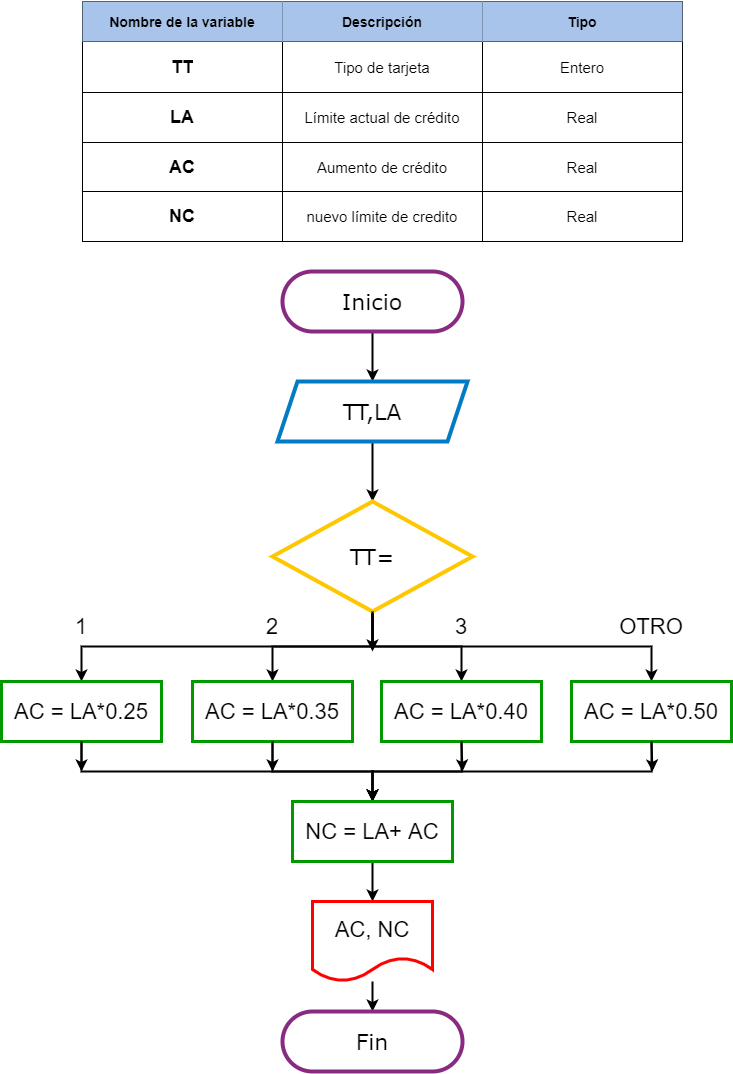

The diagram above was exported from draw.io. Its source (the exported page's mxGraphModel, read from the mxfile embedded in the PNG):
<mxGraphModel dx="1038" dy="489" grid="1" gridSize="10" guides="1" tooltips="1" connect="1" arrows="1" fold="1" page="1" pageScale="1" pageWidth="827" pageHeight="1169" math="0" shadow="0">
  <root>
    <mxCell id="0" />
    <mxCell id="1" parent="0" />
    <mxCell id="2_rtf4zophkQ4FSD-REY-20" value="" style="shape=table;html=1;whiteSpace=wrap;startSize=0;container=1;collapsible=0;childLayout=tableLayout;" vertex="1" parent="1">
      <mxGeometry x="130" y="50" width="600" height="240" as="geometry" />
    </mxCell>
    <mxCell id="2_rtf4zophkQ4FSD-REY-21" value="" style="shape=partialRectangle;html=1;whiteSpace=wrap;collapsible=0;dropTarget=0;pointerEvents=0;fillColor=none;top=0;left=0;bottom=0;right=0;points=[[0,0.5],[1,0.5]];portConstraint=eastwest;" vertex="1" parent="2_rtf4zophkQ4FSD-REY-20">
      <mxGeometry width="600" height="40" as="geometry" />
    </mxCell>
    <mxCell id="2_rtf4zophkQ4FSD-REY-22" value="Nombre de la variable" style="shape=partialRectangle;html=1;whiteSpace=wrap;connectable=0;top=0;left=0;bottom=0;right=0;overflow=hidden;strokeWidth=1;strokeColor=#000099;fontSize=14;fontStyle=1;fillColor=#A9C4EB;" vertex="1" parent="2_rtf4zophkQ4FSD-REY-21">
      <mxGeometry width="200" height="40" as="geometry" />
    </mxCell>
    <mxCell id="2_rtf4zophkQ4FSD-REY-23" value="Descripción" style="shape=partialRectangle;html=1;whiteSpace=wrap;connectable=0;top=0;left=0;bottom=0;right=0;overflow=hidden;strokeWidth=1;strokeColor=#000099;fontSize=14;fontStyle=1;fillColor=#A9C4EB;" vertex="1" parent="2_rtf4zophkQ4FSD-REY-21">
      <mxGeometry x="200" width="200" height="40" as="geometry" />
    </mxCell>
    <mxCell id="2_rtf4zophkQ4FSD-REY-24" value="Tipo" style="shape=partialRectangle;html=1;whiteSpace=wrap;connectable=0;top=0;left=0;bottom=0;right=0;overflow=hidden;strokeWidth=3;strokeColor=#000099;fontSize=14;fontStyle=1;fillColor=#A9C4EB;" vertex="1" parent="2_rtf4zophkQ4FSD-REY-21">
      <mxGeometry x="400" width="200" height="40" as="geometry" />
    </mxCell>
    <mxCell id="2_rtf4zophkQ4FSD-REY-25" value="" style="shape=partialRectangle;html=1;whiteSpace=wrap;collapsible=0;dropTarget=0;pointerEvents=0;fillColor=none;top=0;left=0;bottom=0;right=0;points=[[0,0.5],[1,0.5]];portConstraint=eastwest;" vertex="1" parent="2_rtf4zophkQ4FSD-REY-20">
      <mxGeometry y="40" width="600" height="51" as="geometry" />
    </mxCell>
    <mxCell id="2_rtf4zophkQ4FSD-REY-26" value="TT" style="shape=partialRectangle;html=1;whiteSpace=wrap;connectable=0;fillColor=none;top=0;left=0;bottom=0;right=0;overflow=hidden;fontStyle=1;fontSize=18;" vertex="1" parent="2_rtf4zophkQ4FSD-REY-25">
      <mxGeometry width="200" height="51" as="geometry" />
    </mxCell>
    <mxCell id="2_rtf4zophkQ4FSD-REY-27" value="Tipo de tarjeta" style="shape=partialRectangle;html=1;whiteSpace=wrap;connectable=0;fillColor=none;top=0;left=0;bottom=0;right=0;overflow=hidden;fontSize=15;" vertex="1" parent="2_rtf4zophkQ4FSD-REY-25">
      <mxGeometry x="200" width="200" height="51" as="geometry" />
    </mxCell>
    <mxCell id="2_rtf4zophkQ4FSD-REY-28" value="Entero" style="shape=partialRectangle;html=1;whiteSpace=wrap;connectable=0;fillColor=none;top=0;left=0;bottom=0;right=0;overflow=hidden;fontSize=15;" vertex="1" parent="2_rtf4zophkQ4FSD-REY-25">
      <mxGeometry x="400" width="200" height="51" as="geometry" />
    </mxCell>
    <mxCell id="2_rtf4zophkQ4FSD-REY-29" value="" style="shape=partialRectangle;html=1;whiteSpace=wrap;collapsible=0;dropTarget=0;pointerEvents=0;fillColor=none;top=0;left=0;bottom=0;right=0;points=[[0,0.5],[1,0.5]];portConstraint=eastwest;" vertex="1" parent="2_rtf4zophkQ4FSD-REY-20">
      <mxGeometry y="91" width="600" height="50" as="geometry" />
    </mxCell>
    <mxCell id="2_rtf4zophkQ4FSD-REY-30" value="LA" style="shape=partialRectangle;html=1;whiteSpace=wrap;connectable=0;fillColor=none;top=0;left=0;bottom=0;right=0;overflow=hidden;fontStyle=1;fontSize=18;" vertex="1" parent="2_rtf4zophkQ4FSD-REY-29">
      <mxGeometry width="200" height="50" as="geometry" />
    </mxCell>
    <mxCell id="2_rtf4zophkQ4FSD-REY-31" value="Límite actual de crédito" style="shape=partialRectangle;html=1;whiteSpace=wrap;connectable=0;fillColor=none;top=0;left=0;bottom=0;right=0;overflow=hidden;fontSize=15;" vertex="1" parent="2_rtf4zophkQ4FSD-REY-29">
      <mxGeometry x="200" width="200" height="50" as="geometry" />
    </mxCell>
    <mxCell id="2_rtf4zophkQ4FSD-REY-32" value="Real" style="shape=partialRectangle;html=1;whiteSpace=wrap;connectable=0;fillColor=none;top=0;left=0;bottom=0;right=0;overflow=hidden;fontSize=15;" vertex="1" parent="2_rtf4zophkQ4FSD-REY-29">
      <mxGeometry x="400" width="200" height="50" as="geometry" />
    </mxCell>
    <mxCell id="2_rtf4zophkQ4FSD-REY-34" value="" style="shape=partialRectangle;html=1;whiteSpace=wrap;collapsible=0;dropTarget=0;pointerEvents=0;fillColor=none;top=0;left=0;bottom=0;right=0;points=[[0,0.5],[1,0.5]];portConstraint=eastwest;" vertex="1" parent="2_rtf4zophkQ4FSD-REY-20">
      <mxGeometry y="141" width="600" height="49" as="geometry" />
    </mxCell>
    <mxCell id="2_rtf4zophkQ4FSD-REY-35" value="AC" style="shape=partialRectangle;html=1;whiteSpace=wrap;connectable=0;fillColor=none;top=0;left=0;bottom=0;right=0;overflow=hidden;fontStyle=1;fontSize=18;" vertex="1" parent="2_rtf4zophkQ4FSD-REY-34">
      <mxGeometry width="200" height="49" as="geometry" />
    </mxCell>
    <mxCell id="2_rtf4zophkQ4FSD-REY-36" value="Aumento de crédito" style="shape=partialRectangle;html=1;whiteSpace=wrap;connectable=0;fillColor=none;top=0;left=0;bottom=0;right=0;overflow=hidden;fontSize=15;" vertex="1" parent="2_rtf4zophkQ4FSD-REY-34">
      <mxGeometry x="200" width="200" height="49" as="geometry" />
    </mxCell>
    <mxCell id="2_rtf4zophkQ4FSD-REY-37" value="Real" style="shape=partialRectangle;html=1;whiteSpace=wrap;connectable=0;fillColor=none;top=0;left=0;bottom=0;right=0;overflow=hidden;fontSize=15;" vertex="1" parent="2_rtf4zophkQ4FSD-REY-34">
      <mxGeometry x="400" width="200" height="49" as="geometry" />
    </mxCell>
    <mxCell id="2_rtf4zophkQ4FSD-REY-38" value="" style="shape=partialRectangle;html=1;whiteSpace=wrap;collapsible=0;dropTarget=0;pointerEvents=0;fillColor=none;top=0;left=0;bottom=0;right=0;points=[[0,0.5],[1,0.5]];portConstraint=eastwest;" vertex="1" parent="2_rtf4zophkQ4FSD-REY-20">
      <mxGeometry y="190" width="600" height="50" as="geometry" />
    </mxCell>
    <mxCell id="2_rtf4zophkQ4FSD-REY-39" value="NC" style="shape=partialRectangle;html=1;whiteSpace=wrap;connectable=0;fillColor=none;top=0;left=0;bottom=0;right=0;overflow=hidden;fontStyle=1;fontSize=18;" vertex="1" parent="2_rtf4zophkQ4FSD-REY-38">
      <mxGeometry width="200" height="50" as="geometry" />
    </mxCell>
    <mxCell id="2_rtf4zophkQ4FSD-REY-40" value="nuevo límite de credito" style="shape=partialRectangle;html=1;whiteSpace=wrap;connectable=0;fillColor=none;top=0;left=0;bottom=0;right=0;overflow=hidden;fontSize=15;" vertex="1" parent="2_rtf4zophkQ4FSD-REY-38">
      <mxGeometry x="200" width="200" height="50" as="geometry" />
    </mxCell>
    <mxCell id="2_rtf4zophkQ4FSD-REY-41" value="Real" style="shape=partialRectangle;html=1;whiteSpace=wrap;connectable=0;fillColor=none;top=0;left=0;bottom=0;right=0;overflow=hidden;fontSize=15;" vertex="1" parent="2_rtf4zophkQ4FSD-REY-38">
      <mxGeometry x="400" width="200" height="50" as="geometry" />
    </mxCell>
    <mxCell id="2_rtf4zophkQ4FSD-REY-52" style="edgeStyle=orthogonalEdgeStyle;rounded=0;orthogonalLoop=1;jettySize=auto;html=1;exitX=0.5;exitY=1;exitDx=0;exitDy=0;entryX=0.5;entryY=0;entryDx=0;entryDy=0;fontSize=22;strokeWidth=2;" edge="1" parent="1" source="2_rtf4zophkQ4FSD-REY-42" target="2_rtf4zophkQ4FSD-REY-43">
      <mxGeometry relative="1" as="geometry" />
    </mxCell>
    <mxCell id="2_rtf4zophkQ4FSD-REY-42" value="Inicio" style="rounded=1;whiteSpace=wrap;html=1;arcSize=50;strokeWidth=4;strokeColor=#892A81;fontSize=22;fontFamily=Verdana;" vertex="1" parent="1">
      <mxGeometry x="330" y="320" width="180" height="60" as="geometry" />
    </mxCell>
    <mxCell id="2_rtf4zophkQ4FSD-REY-53" style="edgeStyle=orthogonalEdgeStyle;rounded=0;orthogonalLoop=1;jettySize=auto;html=1;exitX=0.5;exitY=1;exitDx=0;exitDy=0;fontSize=22;strokeWidth=2;" edge="1" parent="1" source="2_rtf4zophkQ4FSD-REY-43" target="2_rtf4zophkQ4FSD-REY-44">
      <mxGeometry relative="1" as="geometry" />
    </mxCell>
    <mxCell id="2_rtf4zophkQ4FSD-REY-43" value="TT,LA" style="shape=parallelogram;perimeter=parallelogramPerimeter;whiteSpace=wrap;html=1;fixedSize=1;strokeWidth=4;fontFamily=Verdana;fontSize=22;strokeColor=#007BC4;" vertex="1" parent="1">
      <mxGeometry x="325" y="430" width="190" height="60" as="geometry" />
    </mxCell>
    <mxCell id="2_rtf4zophkQ4FSD-REY-54" style="edgeStyle=orthogonalEdgeStyle;rounded=0;orthogonalLoop=1;jettySize=auto;html=1;exitX=0.5;exitY=1;exitDx=0;exitDy=0;exitPerimeter=0;fontSize=22;strokeWidth=2;" edge="1" parent="1" source="2_rtf4zophkQ4FSD-REY-44" target="2_rtf4zophkQ4FSD-REY-46">
      <mxGeometry relative="1" as="geometry" />
    </mxCell>
    <mxCell id="2_rtf4zophkQ4FSD-REY-56" style="edgeStyle=orthogonalEdgeStyle;rounded=0;orthogonalLoop=1;jettySize=auto;html=1;exitX=0.5;exitY=1;exitDx=0;exitDy=0;exitPerimeter=0;fontSize=22;strokeWidth=2;" edge="1" parent="1" source="2_rtf4zophkQ4FSD-REY-44" target="2_rtf4zophkQ4FSD-REY-45">
      <mxGeometry relative="1" as="geometry" />
    </mxCell>
    <mxCell id="2_rtf4zophkQ4FSD-REY-57" style="edgeStyle=orthogonalEdgeStyle;rounded=0;orthogonalLoop=1;jettySize=auto;html=1;exitX=0.5;exitY=1;exitDx=0;exitDy=0;exitPerimeter=0;fontSize=22;strokeWidth=2;" edge="1" parent="1" source="2_rtf4zophkQ4FSD-REY-44" target="2_rtf4zophkQ4FSD-REY-47">
      <mxGeometry relative="1" as="geometry" />
    </mxCell>
    <mxCell id="2_rtf4zophkQ4FSD-REY-58" style="edgeStyle=orthogonalEdgeStyle;rounded=0;orthogonalLoop=1;jettySize=auto;html=1;exitX=0.5;exitY=1;exitDx=0;exitDy=0;exitPerimeter=0;fontSize=22;strokeWidth=2;" edge="1" parent="1" source="2_rtf4zophkQ4FSD-REY-44" target="2_rtf4zophkQ4FSD-REY-48">
      <mxGeometry relative="1" as="geometry" />
    </mxCell>
    <mxCell id="2_rtf4zophkQ4FSD-REY-44" value="TT=" style="strokeWidth=4;html=1;shape=mxgraph.flowchart.decision;whiteSpace=wrap;fontFamily=Verdana;fontSize=22;strokeColor=#FEC700;" vertex="1" parent="1">
      <mxGeometry x="320" y="550" width="200" height="110" as="geometry" />
    </mxCell>
    <mxCell id="2_rtf4zophkQ4FSD-REY-65" style="edgeStyle=orthogonalEdgeStyle;rounded=0;orthogonalLoop=1;jettySize=auto;html=1;exitX=0.5;exitY=1;exitDx=0;exitDy=0;entryX=0.5;entryY=0;entryDx=0;entryDy=0;fontSize=22;strokeWidth=2;" edge="1" parent="1" source="2_rtf4zophkQ4FSD-REY-45" target="2_rtf4zophkQ4FSD-REY-49">
      <mxGeometry relative="1" as="geometry" />
    </mxCell>
    <mxCell id="2_rtf4zophkQ4FSD-REY-45" value="AC = LA*0.35" style="rounded=0;whiteSpace=wrap;html=1;fontSize=22;strokeWidth=3;strokeColor=#009900;" vertex="1" parent="1">
      <mxGeometry x="240" y="730" width="160" height="60" as="geometry" />
    </mxCell>
    <mxCell id="2_rtf4zophkQ4FSD-REY-63" style="edgeStyle=orthogonalEdgeStyle;rounded=0;orthogonalLoop=1;jettySize=auto;html=1;exitX=0.5;exitY=1;exitDx=0;exitDy=0;fontSize=22;strokeWidth=2;" edge="1" parent="1" source="2_rtf4zophkQ4FSD-REY-46" target="2_rtf4zophkQ4FSD-REY-49">
      <mxGeometry relative="1" as="geometry" />
    </mxCell>
    <mxCell id="2_rtf4zophkQ4FSD-REY-46" value="AC = LA*0.25" style="rounded=0;whiteSpace=wrap;html=1;fontSize=22;strokeWidth=3;strokeColor=#009900;" vertex="1" parent="1">
      <mxGeometry x="49" y="730" width="160" height="60" as="geometry" />
    </mxCell>
    <mxCell id="2_rtf4zophkQ4FSD-REY-66" style="edgeStyle=orthogonalEdgeStyle;rounded=0;orthogonalLoop=1;jettySize=auto;html=1;exitX=0.5;exitY=1;exitDx=0;exitDy=0;fontSize=22;strokeWidth=2;" edge="1" parent="1" source="2_rtf4zophkQ4FSD-REY-47">
      <mxGeometry relative="1" as="geometry">
        <mxPoint x="420" y="850" as="targetPoint" />
      </mxGeometry>
    </mxCell>
    <mxCell id="2_rtf4zophkQ4FSD-REY-47" value="AC = LA*0.40" style="rounded=0;whiteSpace=wrap;html=1;fontSize=22;strokeWidth=3;strokeColor=#009900;" vertex="1" parent="1">
      <mxGeometry x="429" y="730" width="160" height="60" as="geometry" />
    </mxCell>
    <mxCell id="2_rtf4zophkQ4FSD-REY-67" style="edgeStyle=orthogonalEdgeStyle;rounded=0;orthogonalLoop=1;jettySize=auto;html=1;exitX=0.5;exitY=1;exitDx=0;exitDy=0;fontSize=22;strokeWidth=2;" edge="1" parent="1" source="2_rtf4zophkQ4FSD-REY-48">
      <mxGeometry relative="1" as="geometry">
        <mxPoint x="420" y="850" as="targetPoint" />
      </mxGeometry>
    </mxCell>
    <mxCell id="2_rtf4zophkQ4FSD-REY-48" value="AC = LA*0.50" style="rounded=0;whiteSpace=wrap;html=1;fontSize=22;strokeWidth=3;strokeColor=#009900;" vertex="1" parent="1">
      <mxGeometry x="619" y="730" width="160" height="60" as="geometry" />
    </mxCell>
    <mxCell id="2_rtf4zophkQ4FSD-REY-72" style="edgeStyle=orthogonalEdgeStyle;rounded=0;orthogonalLoop=1;jettySize=auto;html=1;exitX=0.5;exitY=1;exitDx=0;exitDy=0;entryX=0.5;entryY=0;entryDx=0;entryDy=0;fontSize=22;strokeWidth=2;" edge="1" parent="1" source="2_rtf4zophkQ4FSD-REY-49" target="2_rtf4zophkQ4FSD-REY-50">
      <mxGeometry relative="1" as="geometry" />
    </mxCell>
    <mxCell id="2_rtf4zophkQ4FSD-REY-49" value="NC = LA+ AC" style="rounded=0;whiteSpace=wrap;html=1;fontSize=22;strokeWidth=3;strokeColor=#009900;" vertex="1" parent="1">
      <mxGeometry x="340" y="850" width="160" height="60" as="geometry" />
    </mxCell>
    <mxCell id="2_rtf4zophkQ4FSD-REY-73" value="" style="edgeStyle=orthogonalEdgeStyle;rounded=0;orthogonalLoop=1;jettySize=auto;html=1;fontSize=22;strokeWidth=2;" edge="1" parent="1" source="2_rtf4zophkQ4FSD-REY-50" target="2_rtf4zophkQ4FSD-REY-51">
      <mxGeometry relative="1" as="geometry" />
    </mxCell>
    <mxCell id="2_rtf4zophkQ4FSD-REY-50" value="AC, NC" style="shape=document;whiteSpace=wrap;html=1;boundedLbl=1;fontSize=22;strokeWidth=3;strokeColor=#FF0000;" vertex="1" parent="1">
      <mxGeometry x="360" y="950" width="120" height="80" as="geometry" />
    </mxCell>
    <mxCell id="2_rtf4zophkQ4FSD-REY-51" value="Fin" style="rounded=1;whiteSpace=wrap;html=1;arcSize=50;strokeWidth=4;strokeColor=#892A81;fontSize=22;fontFamily=Verdana;" vertex="1" parent="1">
      <mxGeometry x="330" y="1060" width="180" height="60" as="geometry" />
    </mxCell>
    <mxCell id="2_rtf4zophkQ4FSD-REY-59" value="1" style="text;html=1;strokeColor=none;fillColor=none;align=center;verticalAlign=middle;whiteSpace=wrap;rounded=0;fontSize=22;" vertex="1" parent="1">
      <mxGeometry x="109" y="660" width="40" height="30" as="geometry" />
    </mxCell>
    <mxCell id="2_rtf4zophkQ4FSD-REY-60" value="2" style="text;html=1;strokeColor=none;fillColor=none;align=center;verticalAlign=middle;whiteSpace=wrap;rounded=0;fontSize=22;" vertex="1" parent="1">
      <mxGeometry x="300" y="660" width="40" height="30" as="geometry" />
    </mxCell>
    <mxCell id="2_rtf4zophkQ4FSD-REY-61" value="3&lt;span style=&quot;color: rgba(0 , 0 , 0 , 0) ; font-family: monospace ; font-size: 0px&quot;&gt;%3CmxGraphModel%3E%3Croot%3E%3CmxCell%20id%3D%220%22%2F%3E%3CmxCell%20id%3D%221%22%20parent%3D%220%22%2F%3E%3CmxCell%20id%3D%222%22%20value%3D%222%22%20style%3D%22text%3Bhtml%3D1%3BstrokeColor%3Dnone%3BfillColor%3Dnone%3Balign%3Dcenter%3BverticalAlign%3Dmiddle%3BwhiteSpace%3Dwrap%3Brounded%3D0%3BfontSize%3D22%3B%22%20vertex%3D%221%22%20parent%3D%221%22%3E%3CmxGeometry%20x%3D%22300%22%20y%3D%22660%22%20width%3D%2240%22%20height%3D%2230%22%20as%3D%22geometry%22%2F%3E%3C%2FmxCell%3E%3C%2Froot%3E%3C%2FmxGraphModel%3E&lt;/span&gt;" style="text;html=1;strokeColor=none;fillColor=none;align=center;verticalAlign=middle;whiteSpace=wrap;rounded=0;fontSize=22;" vertex="1" parent="1">
      <mxGeometry x="489" y="660" width="40" height="30" as="geometry" />
    </mxCell>
    <mxCell id="2_rtf4zophkQ4FSD-REY-62" value="OTRO" style="text;html=1;strokeColor=none;fillColor=none;align=center;verticalAlign=middle;whiteSpace=wrap;rounded=0;fontSize=22;" vertex="1" parent="1">
      <mxGeometry x="679" y="660" width="40" height="30" as="geometry" />
    </mxCell>
    <mxCell id="2_rtf4zophkQ4FSD-REY-64" value="" style="endArrow=classic;html=1;fontSize=22;strokeWidth=2;exitX=0.5;exitY=1;exitDx=0;exitDy=0;exitPerimeter=0;" edge="1" parent="1" source="2_rtf4zophkQ4FSD-REY-44">
      <mxGeometry width="50" height="50" relative="1" as="geometry">
        <mxPoint x="390" y="750" as="sourcePoint" />
        <mxPoint x="420" y="700" as="targetPoint" />
      </mxGeometry>
    </mxCell>
    <mxCell id="2_rtf4zophkQ4FSD-REY-68" value="" style="endArrow=classic;html=1;fontSize=22;strokeWidth=2;exitX=0.5;exitY=1;exitDx=0;exitDy=0;" edge="1" parent="1" source="2_rtf4zophkQ4FSD-REY-46">
      <mxGeometry width="50" height="50" relative="1" as="geometry">
        <mxPoint x="390" y="750" as="sourcePoint" />
        <mxPoint x="129" y="820" as="targetPoint" />
      </mxGeometry>
    </mxCell>
    <mxCell id="2_rtf4zophkQ4FSD-REY-69" value="" style="endArrow=classic;html=1;fontSize=22;strokeWidth=2;exitX=0.5;exitY=1;exitDx=0;exitDy=0;" edge="1" parent="1" source="2_rtf4zophkQ4FSD-REY-45">
      <mxGeometry width="50" height="50" relative="1" as="geometry">
        <mxPoint x="390" y="750" as="sourcePoint" />
        <mxPoint x="320" y="820" as="targetPoint" />
      </mxGeometry>
    </mxCell>
    <mxCell id="2_rtf4zophkQ4FSD-REY-70" value="" style="endArrow=classic;html=1;fontSize=22;strokeWidth=2;exitX=0.5;exitY=1;exitDx=0;exitDy=0;" edge="1" parent="1" source="2_rtf4zophkQ4FSD-REY-47">
      <mxGeometry width="50" height="50" relative="1" as="geometry">
        <mxPoint x="390" y="750" as="sourcePoint" />
        <mxPoint x="510" y="820" as="targetPoint" />
      </mxGeometry>
    </mxCell>
    <mxCell id="2_rtf4zophkQ4FSD-REY-71" value="" style="endArrow=classic;html=1;fontSize=22;strokeWidth=2;exitX=0.5;exitY=1;exitDx=0;exitDy=0;" edge="1" parent="1" source="2_rtf4zophkQ4FSD-REY-48">
      <mxGeometry width="50" height="50" relative="1" as="geometry">
        <mxPoint x="390" y="750" as="sourcePoint" />
        <mxPoint x="700" y="820" as="targetPoint" />
      </mxGeometry>
    </mxCell>
  </root>
</mxGraphModel>